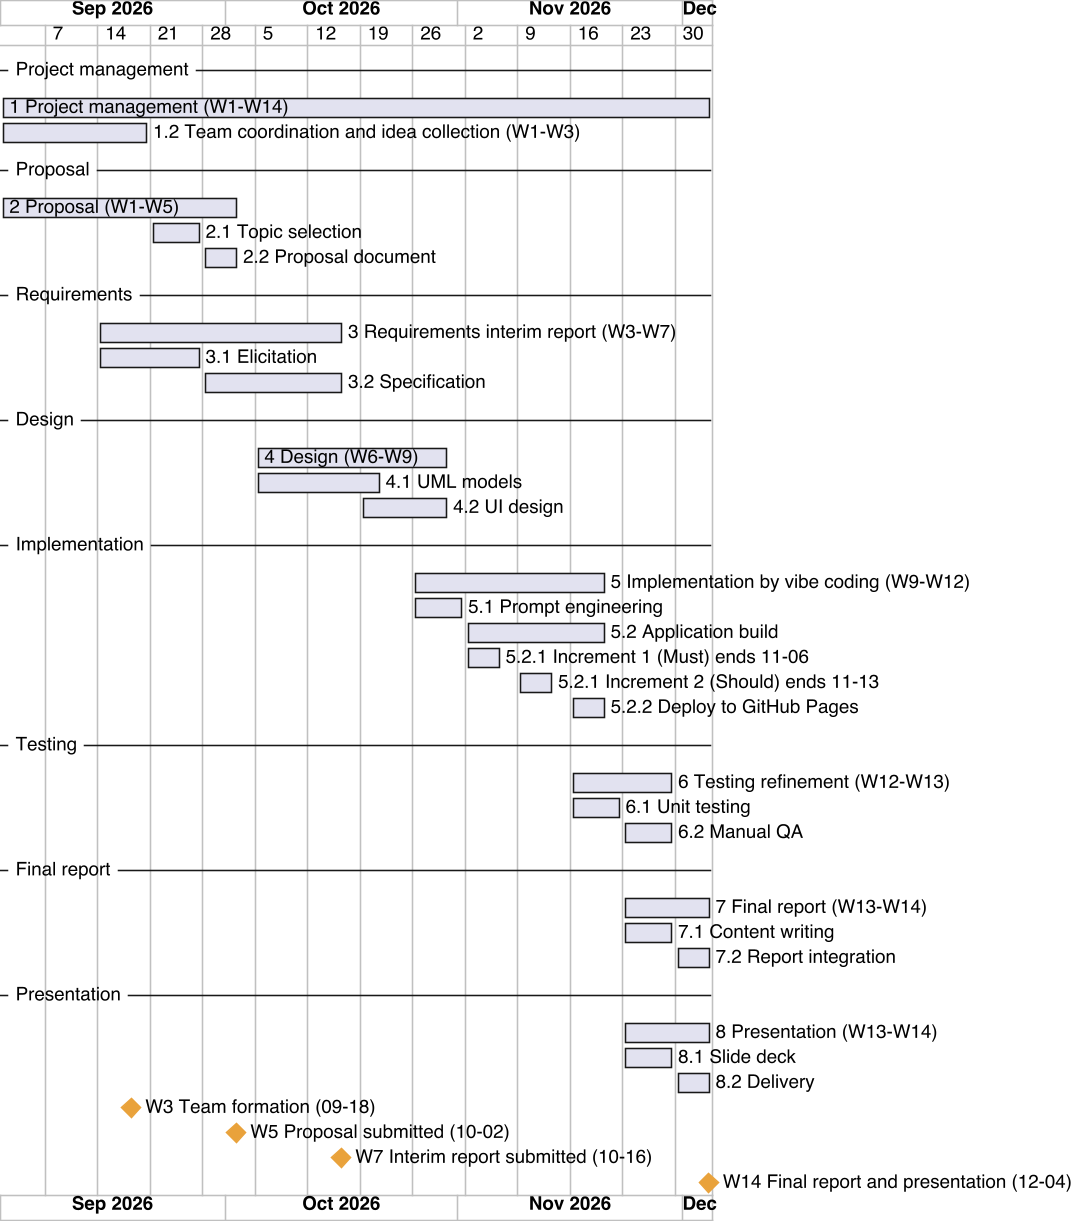

The diagram above was rendered by PlantUML. Its source (embedded in the PNG):
@startgantt gantt
skinparamlocked dpi 150
!pragma layout smetana
skinparam defaultFontName "Helvetica"
skinparam defaultFontSize 12
skinparam shadowing false
skinparam backgroundColor #FFFFFF
skinparam ganttDiagram {
  BackgroundColor #FFFFFF
  BarColor #DDE1E8
  BarFontColor #1C2230
  progressColor #4A5163
  milestoneBackgroundColor #E9A23B
  milestoneFontColor #1C2230
  TimelineBackgroundColor #FFFFFF
  TodayLineColor #C93A31
}

Project starts 2026-09-01
printscale weekly with calendar date
language en

' Project weeks per spec.md §14: week n starts Monday 2026-08-31 + 7(n-1);
' every week (including W14) is a normal Mon-Sun span. The course's final
' deadline (final report & presentation) is Friday 2026-12-04, inside W14 -
' not the week's own end (2026-12-06) - so task/milestone bars below that
' represent deliverables end on 12-04, the deadline date, not on W14's
' calendar boundary.
' W1 08-31..09-06  W2 09-07..09-13  W3 09-14..09-20  W4 09-21..09-27
' W5 09-28..10-04  W6 10-05..10-11  W7 10-12..10-18  W8 10-19..10-25
' W9 10-26..11-01  W10 11-02..11-08 W11 11-09..11-15 W12 11-16..11-22
' W13 11-23..11-29 W14 11-30..12-06 (deadline Fri 12-04)

-- Project management --
[1 Project management (W1-W14)] starts 2026-09-01 and ends 2026-12-04
[1.2 Team coordination and idea collection (W1-W3)] starts 2026-09-01 and ends 2026-09-20

-- Proposal --
[2 Proposal (W1-W5)] starts 2026-09-01 and ends 2026-10-02
[2.1 Topic selection] starts 2026-09-21 and ends 2026-09-27
[2.2 Proposal document] starts 2026-09-28 and ends 2026-10-02

-- Requirements --
[3 Requirements interim report (W3-W7)] starts 2026-09-14 and ends 2026-10-16
[3.1 Elicitation] starts 2026-09-14 and ends 2026-09-27
[3.2 Specification] starts 2026-09-28 and ends 2026-10-16

-- Design --
[4 Design (W6-W9)] starts 2026-10-05 and ends 2026-10-30
[4.1 UML models] starts 2026-10-05 and ends 2026-10-21
[4.2 UI design] starts 2026-10-19 and ends 2026-10-30

-- Implementation --
[5 Implementation by vibe coding (W9-W12)] starts 2026-10-26 and ends 2026-11-20
[5.1 Prompt engineering] starts 2026-10-26 and ends 2026-11-01
[5.2 Application build] starts 2026-11-02 and ends 2026-11-20
[5.2.1 Increment 1 (Must) ends 11-06] starts 2026-11-02 and ends 2026-11-06
[5.2.1 Increment 2 (Should) ends 11-13] starts 2026-11-09 and ends 2026-11-13
[5.2.2 Deploy to GitHub Pages] starts 2026-11-16 and ends 2026-11-20

-- Testing --
[6 Testing refinement (W12-W13)] starts 2026-11-16 and ends 2026-11-29
[6.1 Unit testing] starts 2026-11-16 and ends 2026-11-22
[6.2 Manual QA] starts 2026-11-23 and ends 2026-11-29

-- Final report --
[7 Final report (W13-W14)] starts 2026-11-23 and ends 2026-12-04
[7.1 Content writing] starts 2026-11-23 and ends 2026-11-29
[7.2 Report integration] starts 2026-11-30 and ends 2026-12-04

-- Presentation --
[8 Presentation (W13-W14)] starts 2026-11-23 and ends 2026-12-04
[8.1 Slide deck] starts 2026-11-23 and ends 2026-11-29
[8.2 Delivery] starts 2026-11-30 and ends 2026-12-04

[W3 Team formation (09-18)] happens 2026-09-18
[W3 Team formation (09-18)] is colored in #E9A23B

[W5 Proposal submitted (10-02)] happens 2026-10-02
[W5 Proposal submitted (10-02)] is colored in #E9A23B

[W7 Interim report submitted (10-16)] happens 2026-10-16
[W7 Interim report submitted (10-16)] is colored in #E9A23B

[W14 Final report and presentation (12-04)] happens 2026-12-04
[W14 Final report and presentation (12-04)] is colored in #E9A23B

' (no explicit dependency arrows into the milestones: their connector lines
' were rendering on top of the milestone text and corrupting it visually;
' the milestone diamonds already sit at the correct calendar date on the
' shared axis, so the arrows added clutter without adding information)
@endgantt